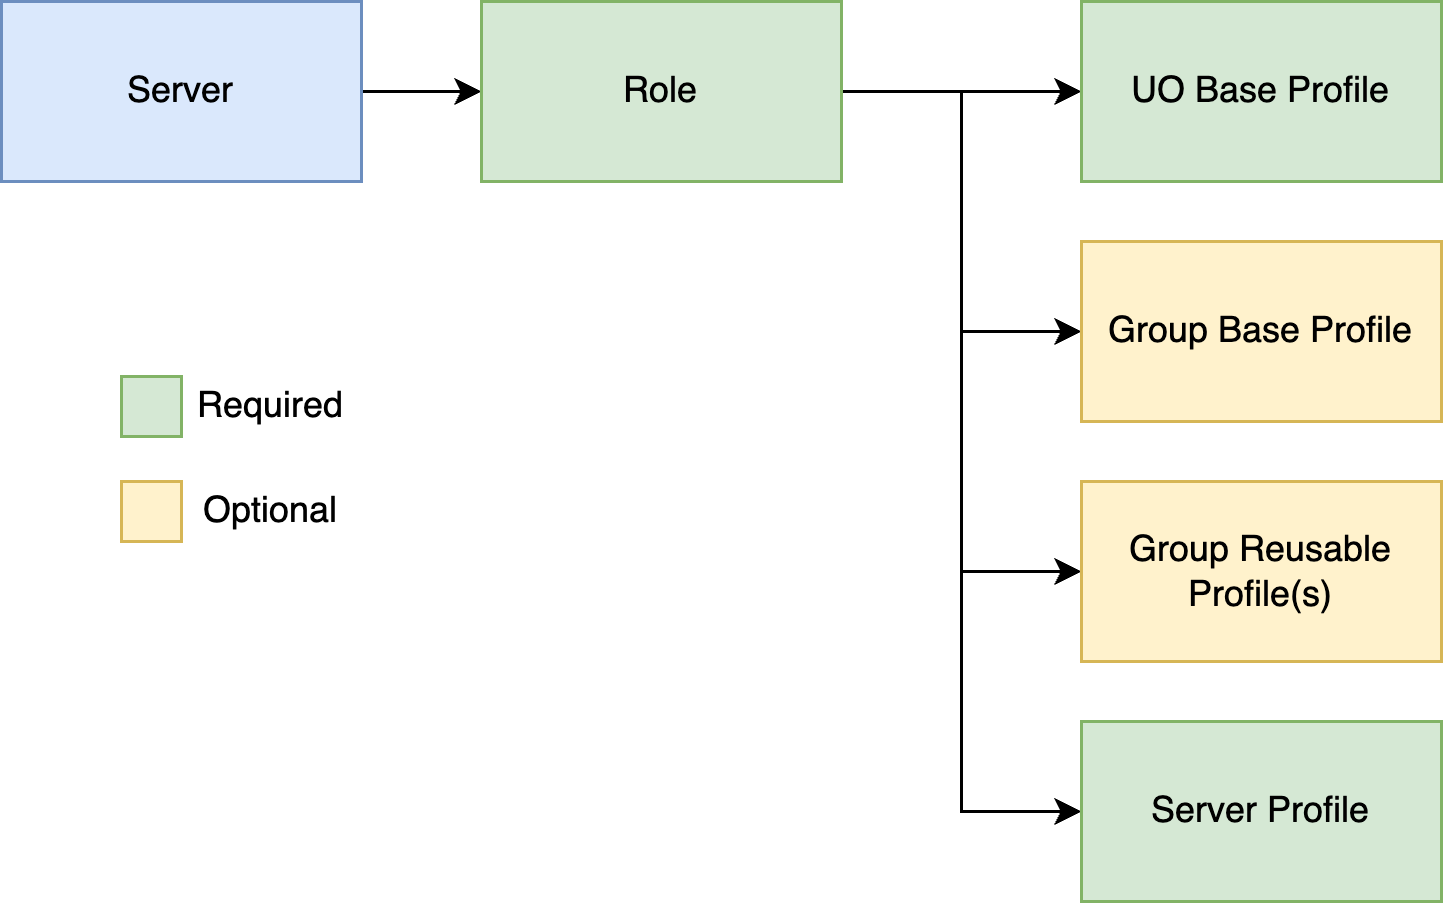

The diagram above was exported from draw.io. Its source (the exported page's mxGraphModel, read from the mxfile embedded in the PNG):
<mxGraphModel dx="2074" dy="1208" grid="1" gridSize="10" guides="1" tooltips="1" connect="1" arrows="1" fold="1" page="1" pageScale="1" pageWidth="1100" pageHeight="850" math="0" shadow="0">
  <root>
    <mxCell id="0" />
    <mxCell id="1" parent="0" />
    <mxCell id="5qn7ayHBbIEBliCECd56-3" value="" style="edgeStyle=orthogonalEdgeStyle;rounded=0;orthogonalLoop=1;jettySize=auto;html=1;" edge="1" parent="1" source="5qn7ayHBbIEBliCECd56-1" target="5qn7ayHBbIEBliCECd56-2">
      <mxGeometry relative="1" as="geometry" />
    </mxCell>
    <mxCell id="5qn7ayHBbIEBliCECd56-1" value="Server" style="rounded=0;whiteSpace=wrap;html=1;fillColor=#dae8fc;strokeColor=#6c8ebf;" vertex="1" parent="1">
      <mxGeometry x="240" y="40" width="120" height="60" as="geometry" />
    </mxCell>
    <mxCell id="5qn7ayHBbIEBliCECd56-5" value="" style="edgeStyle=orthogonalEdgeStyle;rounded=0;orthogonalLoop=1;jettySize=auto;html=1;" edge="1" parent="1" source="5qn7ayHBbIEBliCECd56-2" target="5qn7ayHBbIEBliCECd56-4">
      <mxGeometry relative="1" as="geometry" />
    </mxCell>
    <mxCell id="5qn7ayHBbIEBliCECd56-9" style="edgeStyle=orthogonalEdgeStyle;rounded=0;orthogonalLoop=1;jettySize=auto;html=1;exitX=1;exitY=0.5;exitDx=0;exitDy=0;entryX=0;entryY=0.5;entryDx=0;entryDy=0;" edge="1" parent="1" source="5qn7ayHBbIEBliCECd56-2" target="5qn7ayHBbIEBliCECd56-6">
      <mxGeometry relative="1" as="geometry" />
    </mxCell>
    <mxCell id="5qn7ayHBbIEBliCECd56-10" style="edgeStyle=orthogonalEdgeStyle;rounded=0;orthogonalLoop=1;jettySize=auto;html=1;exitX=1;exitY=0.5;exitDx=0;exitDy=0;entryX=0;entryY=0.5;entryDx=0;entryDy=0;" edge="1" parent="1" source="5qn7ayHBbIEBliCECd56-2" target="5qn7ayHBbIEBliCECd56-7">
      <mxGeometry relative="1" as="geometry" />
    </mxCell>
    <mxCell id="5qn7ayHBbIEBliCECd56-11" style="edgeStyle=orthogonalEdgeStyle;rounded=0;orthogonalLoop=1;jettySize=auto;html=1;exitX=1;exitY=0.5;exitDx=0;exitDy=0;entryX=0;entryY=0.5;entryDx=0;entryDy=0;" edge="1" parent="1" source="5qn7ayHBbIEBliCECd56-2" target="5qn7ayHBbIEBliCECd56-8">
      <mxGeometry relative="1" as="geometry" />
    </mxCell>
    <mxCell id="5qn7ayHBbIEBliCECd56-2" value="Role" style="rounded=0;whiteSpace=wrap;html=1;fillColor=#d5e8d4;strokeColor=#82b366;" vertex="1" parent="1">
      <mxGeometry x="400" y="40" width="120" height="60" as="geometry" />
    </mxCell>
    <mxCell id="5qn7ayHBbIEBliCECd56-4" value="UO Base Profile" style="rounded=0;whiteSpace=wrap;html=1;fillColor=#d5e8d4;strokeColor=#82b366;" vertex="1" parent="1">
      <mxGeometry x="600" y="40" width="120" height="60" as="geometry" />
    </mxCell>
    <mxCell id="5qn7ayHBbIEBliCECd56-6" value="Group Base Profile" style="rounded=0;whiteSpace=wrap;html=1;fillColor=#fff2cc;strokeColor=#d6b656;" vertex="1" parent="1">
      <mxGeometry x="600" y="120" width="120" height="60" as="geometry" />
    </mxCell>
    <mxCell id="5qn7ayHBbIEBliCECd56-7" value="Group Reusable Profile(s)" style="rounded=0;whiteSpace=wrap;html=1;fillColor=#fff2cc;strokeColor=#d6b656;" vertex="1" parent="1">
      <mxGeometry x="600" y="200" width="120" height="60" as="geometry" />
    </mxCell>
    <mxCell id="5qn7ayHBbIEBliCECd56-8" value="Server Profile" style="rounded=0;whiteSpace=wrap;html=1;fillColor=#d5e8d4;strokeColor=#82b366;" vertex="1" parent="1">
      <mxGeometry x="600" y="280" width="120" height="60" as="geometry" />
    </mxCell>
    <mxCell id="5qn7ayHBbIEBliCECd56-12" value="" style="rounded=0;whiteSpace=wrap;html=1;fillColor=#d5e8d4;strokeColor=#82b366;" vertex="1" parent="1">
      <mxGeometry x="280" y="165" width="20" height="20" as="geometry" />
    </mxCell>
    <mxCell id="5qn7ayHBbIEBliCECd56-13" value="Required" style="text;html=1;align=center;verticalAlign=middle;whiteSpace=wrap;rounded=0;" vertex="1" parent="1">
      <mxGeometry x="300" y="160" width="60" height="30" as="geometry" />
    </mxCell>
    <mxCell id="5qn7ayHBbIEBliCECd56-15" value="" style="rounded=0;whiteSpace=wrap;html=1;fillColor=#fff2cc;strokeColor=#d6b656;" vertex="1" parent="1">
      <mxGeometry x="280" y="200" width="20" height="20" as="geometry" />
    </mxCell>
    <mxCell id="5qn7ayHBbIEBliCECd56-16" value="Optional" style="text;html=1;align=center;verticalAlign=middle;whiteSpace=wrap;rounded=0;" vertex="1" parent="1">
      <mxGeometry x="300" y="195" width="60" height="30" as="geometry" />
    </mxCell>
  </root>
</mxGraphModel>